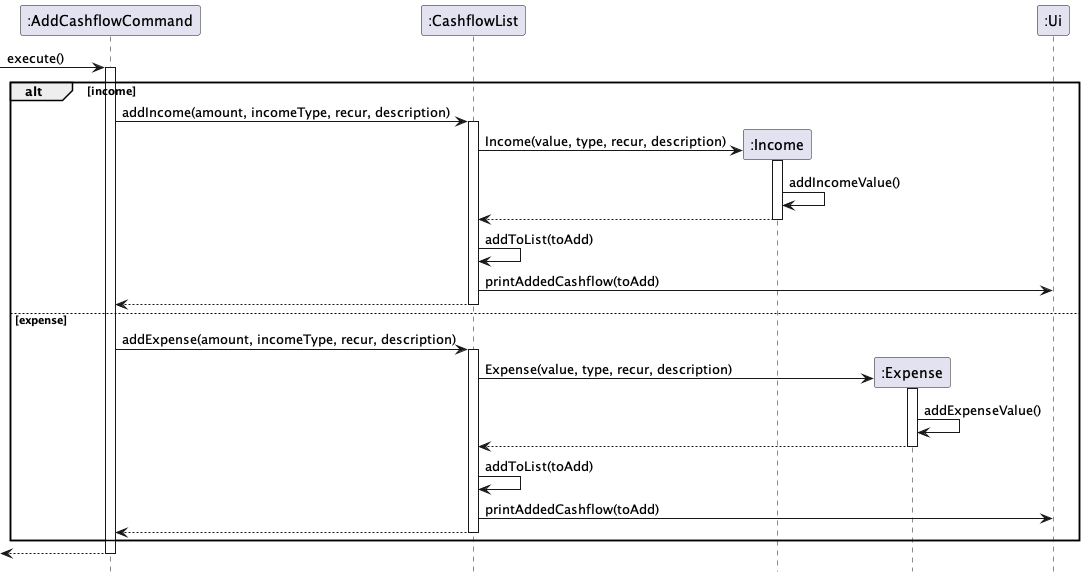

The diagram above was rendered by PlantUML. Its source (embedded in the PNG):
@startuml

participant ":AddCashflowCommand" as AddCashflowCommand
participant ":CashflowList" as CashflowList
participant ":Income" as Income
participant ":Expense" as Expense
participant ":Ui" as Ui

-> AddCashflowCommand: execute()
activate AddCashflowCommand
alt income
    AddCashflowCommand -> CashflowList: addIncome(amount, incomeType, recur, description)
    activate CashflowList
    create Income
    CashflowList -> Income: Income(value, type, recur, description)
    activate Income
    Income -> Income: addIncomeValue()
    return
    CashflowList -> CashflowList: addToList(toAdd)
    CashflowList -> Ui: printAddedCashflow(toAdd)
    return

else expense
    AddCashflowCommand -> CashflowList: addExpense(amount, incomeType, recur, description)
    activate CashflowList
    create Expense
    CashflowList -> Expense: Expense(value, type, recur, description)
    activate Expense
    Expense -> Expense: addExpenseValue()
    return
    CashflowList -> CashflowList: addToList(toAdd)
    CashflowList -> Ui: printAddedCashflow(toAdd)
    return
end
return

hide footbox
@enduml